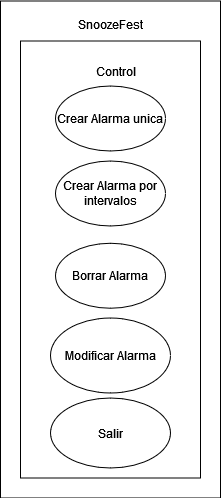

The diagram above was exported from draw.io. Its source (the exported page's mxGraphModel, read from the mxfile embedded in the PNG):
<mxGraphModel dx="3247" dy="655" grid="1" gridSize="10" guides="1" tooltips="1" connect="1" arrows="1" fold="1" page="1" pageScale="1" pageWidth="2000" pageHeight="2000" math="0" shadow="0">
  <root>
    <mxCell id="0" />
    <mxCell id="1" parent="0" />
    <mxCell id="2" value="" style="rounded=0;whiteSpace=wrap;html=1;" vertex="1" parent="1">
      <mxGeometry x="-840" y="40.5" width="220" height="497" as="geometry" />
    </mxCell>
    <mxCell id="3" value="SnoozeFest" style="text;html=1;align=center;verticalAlign=middle;resizable=0;points=[];autosize=1;strokeColor=none;fillColor=none;" vertex="1" parent="1">
      <mxGeometry x="-775" y="48.5" width="90" height="30" as="geometry" />
    </mxCell>
    <mxCell id="4" value="" style="rounded=0;whiteSpace=wrap;html=1;" vertex="1" parent="1">
      <mxGeometry x="-820" y="80.5" width="180" height="437" as="geometry" />
    </mxCell>
    <mxCell id="5" value="Crear Alarma unica" style="ellipse;whiteSpace=wrap;html=1;" vertex="1" parent="1">
      <mxGeometry x="-785" y="125.5" width="110" height="65" as="geometry" />
    </mxCell>
    <mxCell id="6" value="Borrar Alarma" style="ellipse;whiteSpace=wrap;html=1;" vertex="1" parent="1">
      <mxGeometry x="-785" y="282.75" width="110" height="65" as="geometry" />
    </mxCell>
    <mxCell id="7" value="Modificar Alarma" style="ellipse;whiteSpace=wrap;html=1;" vertex="1" parent="1">
      <mxGeometry x="-790" y="357.5" width="120" height="75" as="geometry" />
    </mxCell>
    <mxCell id="8" value="Salir" style="ellipse;whiteSpace=wrap;html=1;" vertex="1" parent="1">
      <mxGeometry x="-790" y="437.5" width="120" height="70" as="geometry" />
    </mxCell>
    <mxCell id="9" value="Control" style="text;html=1;align=center;verticalAlign=middle;resizable=0;points=[];autosize=1;strokeColor=none;fillColor=none;" vertex="1" parent="1">
      <mxGeometry x="-755" y="95.5" width="60" height="30" as="geometry" />
    </mxCell>
    <mxCell id="10" value="Crear Alarma por intervalos" style="ellipse;whiteSpace=wrap;html=1;" vertex="1" parent="1">
      <mxGeometry x="-785" y="200.5" width="110" height="65" as="geometry" />
    </mxCell>
  </root>
</mxGraphModel>